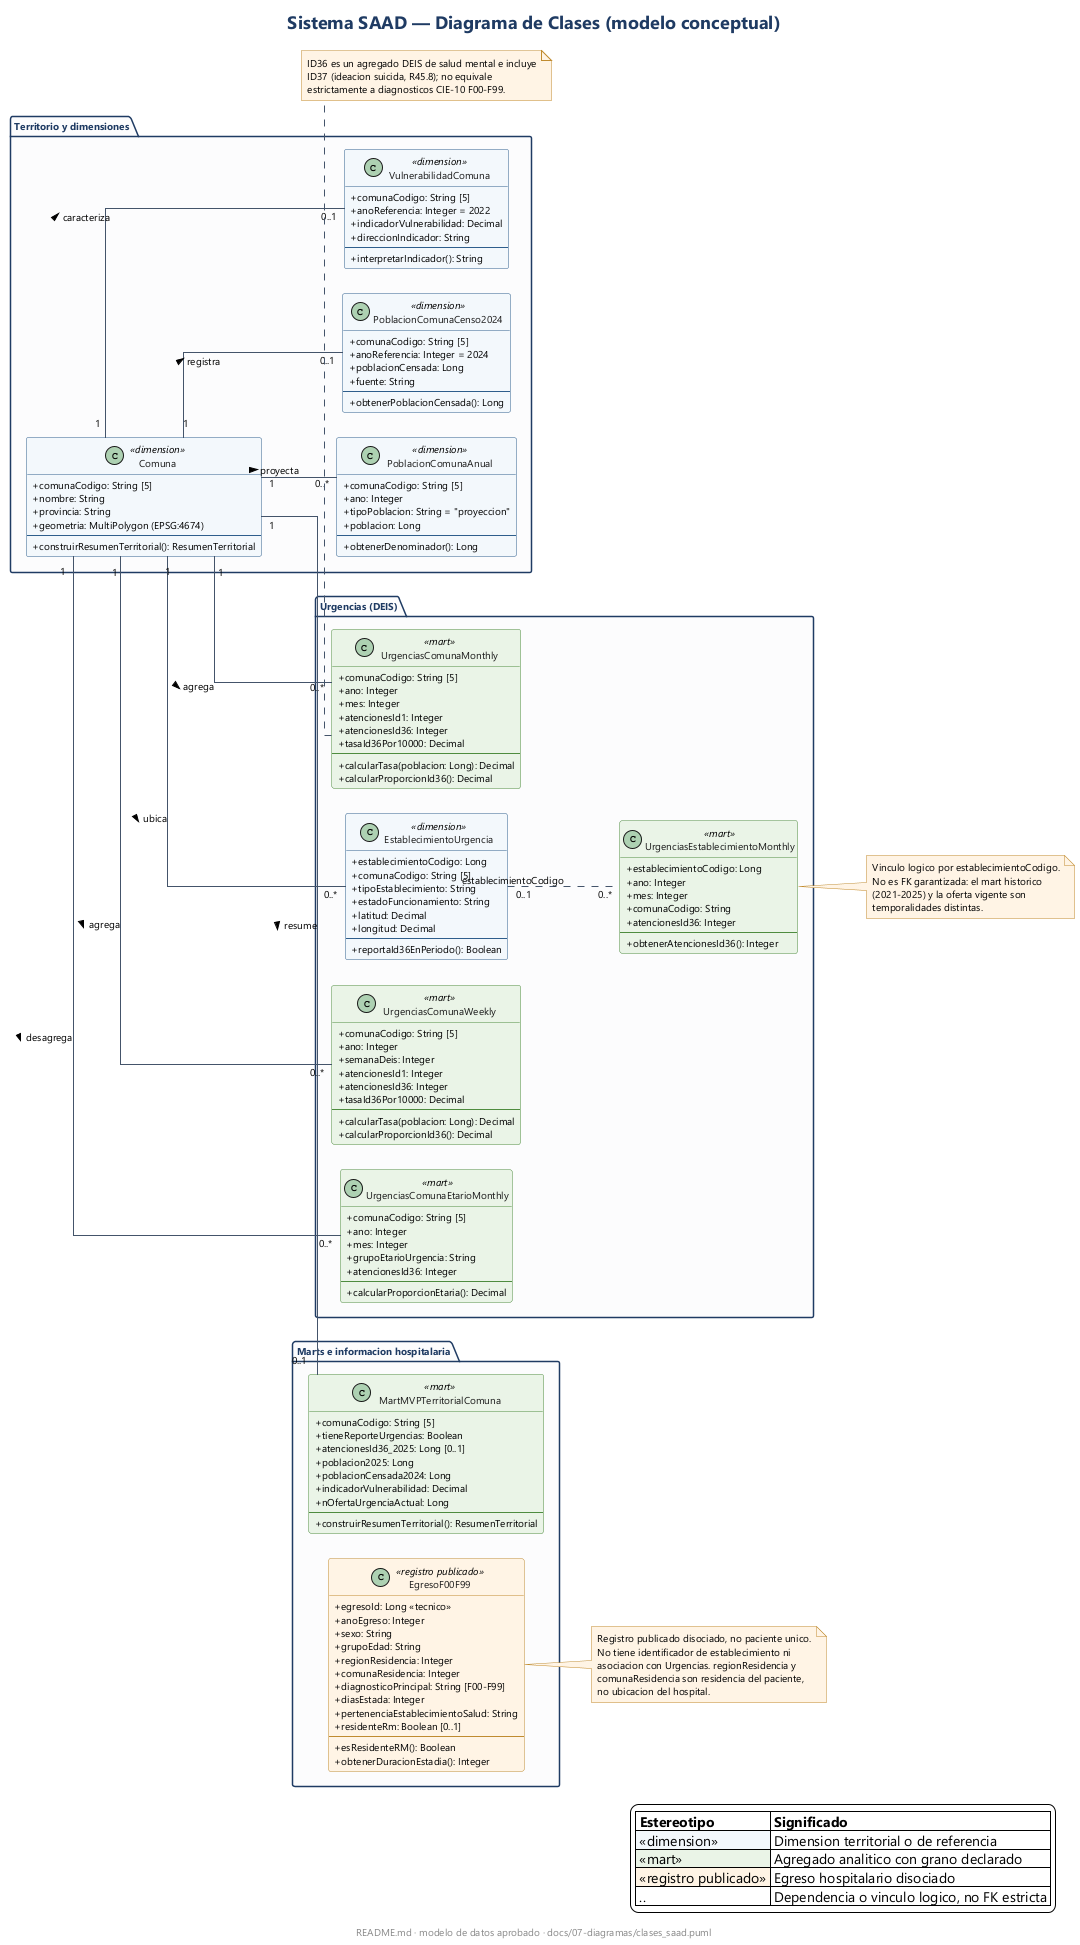

The diagram above was rendered by PlantUML. Its source (embedded in the PNG):
@startuml clases_saad
'=====================================================================
' SAAD - Diagrama de Clases (UML 2.5)
'
' Proyecto : Sistema de Analisis y Anticipacion de Demanda de Urgencia
'            en Salud Mental para la Region Metropolitana
' Fuente   : README.md, PROJECT_CONTEXT.md y modelo de datos aprobado
'            (docs/07-diagramas/15-modelo-base-datos/).
'
' El diagrama es conceptual: sintetiza clases del dominio y sus
' operaciones minimas; no reproduce todas las columnas del ERD.
' Render   : java -jar plantuml.jar -charset UTF-8 -Playout=smetana
'=====================================================================

title Sistema SAAD — Diagrama de Clases (modelo conceptual)

left to right direction
skinparam backgroundColor #FFFFFF
skinparam shadowing false
skinparam linetype ortho
skinparam nodesep 25
skinparam ranksep 40
skinparam defaultFontName "Segoe UI"
skinparam defaultFontSize 10
skinparam titleFontSize 18
skinparam titleFontColor #1F3B63
skinparam ArrowColor #44546A
skinparam classAttributeIconSize 0

skinparam class {
  BackgroundColor #FFFFFF
  BorderColor #2E5E8C
  FontColor #1A1A1A
  HeaderBackgroundColor #EAF0F6
  BackgroundColor<<dimension>> #F3F8FC
  BorderColor<<dimension>> #2E5E8C
  BackgroundColor<<mart>> #EAF4E7
  BorderColor<<mart>> #4E8C3F
  BackgroundColor<<registro publicado>> #FFF4E5
  BorderColor<<registro publicado>> #C08B2F
}
skinparam package {
  BackgroundColor #FCFCFD
  BorderColor #1F3B63
  FontColor #1F3B63
  FontStyle bold
}
skinparam note {
  BackgroundColor #FFF4E5
  BorderColor #C08B2F
}

'---------------------------------------------------------------------
' Dominio territorial y dimensiones
'---------------------------------------------------------------------
package "Territorio y dimensiones" {
  class Comuna <<dimension>> {
    +comunaCodigo: String [5]
    +nombre: String
    +provincia: String
    +geometria: MultiPolygon (EPSG:4674)
    --
    +construirResumenTerritorial(): ResumenTerritorial
  }

  class PoblacionComunaAnual <<dimension>> {
    +comunaCodigo: String [5]
    +ano: Integer
    +tipoPoblacion: String = "proyeccion"
    +poblacion: Long
    --
    +obtenerDenominador(): Long
  }

  class PoblacionComunaCenso2024 <<dimension>> {
    +comunaCodigo: String [5]
    +anoReferencia: Integer = 2024
    +poblacionCensada: Long
    +fuente: String
    --
    +obtenerPoblacionCensada(): Long
  }

  class VulnerabilidadComuna <<dimension>> {
    +comunaCodigo: String [5]
    +anoReferencia: Integer = 2022
    +indicadorVulnerabilidad: Decimal
    +direccionIndicador: String
    --
    +interpretarIndicador(): String
  }
}

'---------------------------------------------------------------------
' Dominio de urgencias
'---------------------------------------------------------------------
package "Urgencias (DEIS)" {
  class EstablecimientoUrgencia <<dimension>> {
    +establecimientoCodigo: Long
    +comunaCodigo: String [5]
    +tipoEstablecimiento: String
    +estadoFuncionamiento: String
    +latitud: Decimal
    +longitud: Decimal
    --
    +reportaId36EnPeriodo(): Boolean
  }

  class UrgenciasComunaWeekly <<mart>> {
    +comunaCodigo: String [5]
    +ano: Integer
    +semanaDeis: Integer
    +atencionesId1: Integer
    +atencionesId36: Integer
    +tasaId36Por10000: Decimal
    --
    +calcularTasa(poblacion: Long): Decimal
    +calcularProporcionId36(): Decimal
  }

  class UrgenciasComunaMonthly <<mart>> {
    +comunaCodigo: String [5]
    +ano: Integer
    +mes: Integer
    +atencionesId1: Integer
    +atencionesId36: Integer
    +tasaId36Por10000: Decimal
    --
    +calcularTasa(poblacion: Long): Decimal
    +calcularProporcionId36(): Decimal
  }

  class UrgenciasEstablecimientoMonthly <<mart>> {
    +establecimientoCodigo: Long
    +ano: Integer
    +mes: Integer
    +comunaCodigo: String
    +atencionesId36: Integer
    --
    +obtenerAtencionesId36(): Integer
  }

  class UrgenciasComunaEtarioMonthly <<mart>> {
    +comunaCodigo: String [5]
    +ano: Integer
    +mes: Integer
    +grupoEtarioUrgencia: String
    +atencionesId36: Integer
    --
    +calcularProporcionEtaria(): Decimal
  }
}

'---------------------------------------------------------------------
' Integracion territorial y hospitalizacion
'---------------------------------------------------------------------
package "Marts e informacion hospitalaria" {
  class MartMVPTerritorialComuna <<mart>> {
    +comunaCodigo: String [5]
    +tieneReporteUrgencias: Boolean
    +atencionesId36_2025: Long [0..1]
    +poblacion2025: Long
    +poblacionCensada2024: Long
    +indicadorVulnerabilidad: Decimal
    +nOfertaUrgenciaActual: Long
    --
    +construirResumenTerritorial(): ResumenTerritorial
  }

  class EgresoF00F99 <<registro publicado>> {
    +egresoId: Long <<tecnico>>
    +anoEgreso: Integer
    +sexo: String
    +grupoEdad: String
    +regionResidencia: Integer
    +comunaResidencia: Integer
    +diagnosticoPrincipal: String [F00-F99]
    +diasEstada: Integer
    +pertenenciaEstablecimientoSalud: String
    +residenteRm: Boolean [0..1]
    --
    +esResidenteRM(): Boolean
    +obtenerDuracionEstadia(): Integer
  }
}

'---------------------------------------------------------------------
' Relaciones territoriales y de granularidad
'---------------------------------------------------------------------
Comuna "1" -- "0..*" PoblacionComunaAnual : proyecta >
Comuna "1" -- "0..1" PoblacionComunaCenso2024 : registra >
Comuna "1" -- "0..1" VulnerabilidadComuna : caracteriza >
Comuna "1" -- "0..*" EstablecimientoUrgencia : ubica >

Comuna "1" -- "0..*" UrgenciasComunaWeekly : agrega >
Comuna "1" -- "0..*" UrgenciasComunaMonthly : agrega >
Comuna "1" -- "0..*" UrgenciasComunaEtarioMonthly : desagrega >
Comuna "1" -- "0..1" MartMVPTerritorialComuna : resume >

EstablecimientoUrgencia "0..1" .. "0..*" UrgenciasEstablecimientoMonthly : establecimientoCodigo

'---------------------------------------------------------------------
' Restricciones semanticas que no se expresan como asociaciones
'---------------------------------------------------------------------
note right of UrgenciasEstablecimientoMonthly
  Vinculo logico por establecimientoCodigo.
  No es FK garantizada: el mart historico
  (2021-2025) y la oferta vigente son
  temporalidades distintas.
end note

note right of EgresoF00F99
  Registro publicado disociado, no paciente unico.
  No tiene identificador de establecimiento ni
  asociacion con Urgencias. regionResidencia y
  comunaResidencia son residencia del paciente,
  no ubicacion del hospital.
end note

note bottom of UrgenciasComunaMonthly
  ID36 es un agregado DEIS de salud mental e incluye
  ID37 (ideacion suicida, R45.8); no equivale
  estrictamente a diagnosticos CIE-10 F00-F99.
end note

legend right
  |= Estereotipo |= Significado |
  |<#F3F8FC> <<dimension>> | Dimension territorial o de referencia |
  |<#EAF4E7> <<mart>> | Agregado analitico con grano declarado |
  |<#FFF4E5> <<registro publicado>> | Egreso hospitalario disociado |
  | .. | Dependencia o vinculo logico, no FK estricta |
endlegend

footer README.md · modelo de datos aprobado · docs/07-diagramas/clases_saad.puml
@enduml